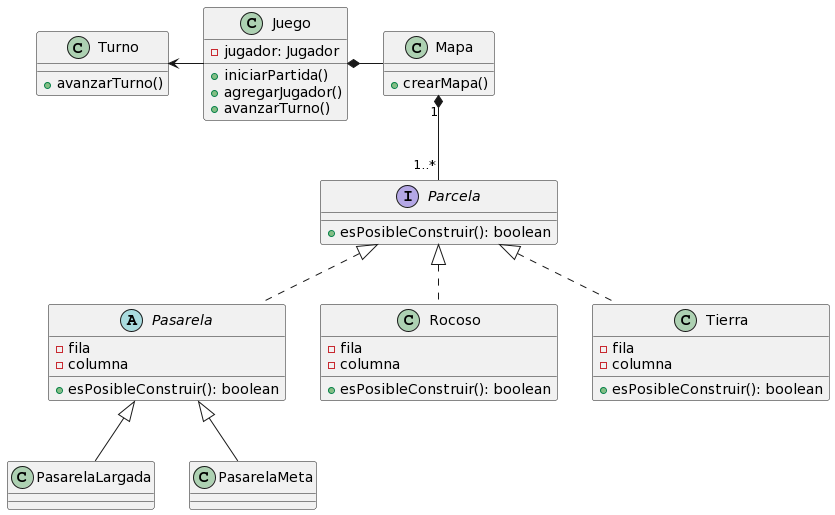

The diagram above was rendered by PlantUML. Its source (embedded in the PNG):
@startuml
class Juego {
- jugador: Jugador
+ iniciarPartida()
+ agregarJugador()
+ avanzarTurno()
}

class Turno {
+ avanzarTurno()
}

class Mapa {
+ crearMapa()
}

interface Parcela {
+ esPosibleConstruir(): boolean
}

abstract Pasarela {
- fila
- columna
+ esPosibleConstruir(): boolean
}

class PasarelaLargada {}

class PasarelaMeta{}

class Rocoso {
- fila
- columna
+ esPosibleConstruir(): boolean
}

class Tierra {
- fila
- columna
+ esPosibleConstruir(): boolean
}

Parcela <|.. Pasarela
Parcela <|.. Rocoso
Parcela <|.. Tierra

Pasarela <|-- PasarelaLargada
Pasarela <|-- PasarelaMeta

Juego *- Mapa
Turno <- Juego
Mapa "1" *-- "1..*" Parcela
@enduml